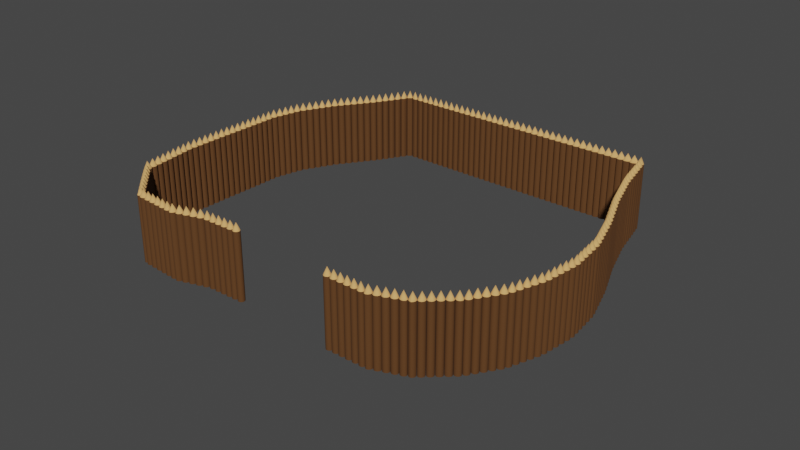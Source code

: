 # Source: Shelter.blend  (saved by Blender 3.6.11; exported with 4.5.12 LTS)
import bpy
from mathutils import Matrix  # noqa: F401  (used for matrix-valued properties, if any)

bpy.ops.wm.read_factory_settings(use_empty=True)
scene = bpy.context.scene
scene.name = 'Scene'

# ---- collections
col_hidden = bpy.data.collections.new('Hidden'); scene.collection.children.link(col_hidden)
col_output = bpy.data.collections.new('Output'); scene.collection.children.link(col_output)

# ---- materials (node trees are filled in below, after node groups)
mat_wood_skin = bpy.data.materials.new('Wood Skin')
mat_wood_core = bpy.data.materials.new('Wood Core')

# ---- node groups
ng_auto_smooth = bpy.data.node_groups.new('Auto Smooth', 'GeometryNodeTree')
_s = ng_auto_smooth.interface.new_socket(name='Geometry', in_out='OUTPUT', socket_type='NodeSocketGeometry')
_s = ng_auto_smooth.interface.new_socket(name='Geometry', in_out='INPUT', socket_type='NodeSocketGeometry')
_s = ng_auto_smooth.interface.new_socket(name='Angle', in_out='INPUT', socket_type='NodeSocketFloat')
_s.subtype = 'ANGLE'
_s.min_value = 0.0
_s.max_value = 3.142
ng_auto_smooth.is_modifier = True
_N = ng_auto_smooth.nodes; _L = ng_auto_smooth.links
n0 = _N.new('NodeGroupOutput'); n0.name = 'Group Output'; n0.location = (480, -100)
n1 = _N.new('NodeGroupInput'); n1.name = 'Group Input'; n1.location = (-420, -300)
n2 = _N.new('NodeGroupInput'); n2.name = 'Group Input.001'; n2.location = (-60, -100)
n3 = _N.new('GeometryNodeSetShadeSmooth'); n3.name = 'Set Shade Smooth'; n3.location = (120, -100)
n3.domain = 'EDGE'
n4 = _N.new('GeometryNodeSetShadeSmooth'); n4.name = 'Set Shade Smooth.001'; n4.location = (300, -100)
n5 = _N.new('GeometryNodeInputMeshEdgeAngle'); n5.name = 'Edge Angle'; n5.location = (-420, -220)
n6 = _N.new('GeometryNodeInputEdgeSmooth'); n6.name = 'Is Edge Smooth'; n6.location = (-60, -160)
n7 = _N.new('GeometryNodeInputShadeSmooth'); n7.name = 'Is Face Smooth'; n7.location = (-240, -340)
n8 = _N.new('FunctionNodeBooleanMath'); n8.name = 'Boolean Math'; n8.location = (-60, -220)
n9 = _N.new('FunctionNodeCompare'); n9.name = 'Compare'; n9.location = (-240, -180)
n9.operation = 'LESS_EQUAL'
_L.new(n5.outputs[0], n9.inputs[0])
_L.new(n4.outputs[0], n0.inputs[0])
_L.new(n1.outputs[1], n9.inputs[1])
_L.new(n9.outputs[0], n8.inputs[0])
_L.new(n7.outputs[0], n8.inputs[1])
_L.new(n2.outputs[0], n3.inputs[0])
_L.new(n6.outputs[0], n3.inputs[1])
_L.new(n3.outputs[0], n4.inputs[0])
_L.new(n8.outputs[0], n3.inputs[2])
n0.is_active_output = True

# ---- material node trees
mat_wood_skin.use_nodes = True; mat_wood_skin.node_tree.nodes.clear()
_N = mat_wood_skin.node_tree.nodes; _L = mat_wood_skin.node_tree.links
n0 = _N.new('ShaderNodeBsdfPrincipled'); n0.name = 'Principled BSDF'; n0.location = (10, 300)
n0.distribution = 'GGX'
n0.subsurface_method = 'RANDOM_WALK_SKIN'
n0.inputs[0].default_value = (0.1091, 0.04298, 0.01007, 1.0)
n0.inputs[2].default_value = 0.8836
n0.inputs[3].default_value = 1.45
n0.inputs[13].default_value = 0.4245
n0.inputs[27].default_value = (0.0, 0.0, 0.0, 1.0)
n0.inputs[28].default_value = 1.0
n1 = _N.new('ShaderNodeOutputMaterial'); n1.name = 'Material Output'; n1.location = (300, 300)
_L.new(n0.outputs[0], n1.inputs[0])
n1.is_active_output = True
mat_wood_core.use_nodes = True; mat_wood_core.node_tree.nodes.clear()
_N = mat_wood_core.node_tree.nodes; _L = mat_wood_core.node_tree.links
n0 = _N.new('ShaderNodeBsdfPrincipled'); n0.name = 'Principled BSDF'; n0.location = (10, 300)
n0.distribution = 'GGX'
n0.subsurface_method = 'RANDOM_WALK_SKIN'
n0.inputs[0].default_value = (0.7312, 0.4018, 0.1345, 1.0)
n0.inputs[2].default_value = 0.9277
n0.inputs[3].default_value = 1.45
n0.inputs[13].default_value = 0.6132
n0.inputs[27].default_value = (0.0, 0.0, 0.0, 1.0)
n0.inputs[28].default_value = 1.0
n1 = _N.new('ShaderNodeOutputMaterial'); n1.name = 'Material Output'; n1.location = (300, 300)
_L.new(n0.outputs[0], n1.inputs[0])
n1.is_active_output = True

# ---- world
world_world = bpy.data.worlds.new('World'); scene.world = world_world
world_world.use_nodes = True; world_world.node_tree.nodes.clear()
_N = world_world.node_tree.nodes; _L = world_world.node_tree.links
n0 = _N.new('ShaderNodeOutputWorld'); n0.name = 'World Output'; n0.location = (300, 300)
n1 = _N.new('ShaderNodeBackground'); n1.name = 'Background'; n1.location = (10, 300)
n1.inputs[0].default_value = (0.05088, 0.05088, 0.05088, 1.0)
_L.new(n1.outputs[0], n0.inputs[0])
n0.is_active_output = True
world_world.color = (0.05088, 0.05088, 0.05088)
world_world.use_sun_shadow = False
world_world.sun_shadow_jitter_overblur = 0.0

# ---- meshes
me_log = bpy.data.meshes.new('Log')
me_log.from_pydata([(0.0, 1.0, -1.0), (0.1951, 0.9808, 1.0), (0.1951, 0.9808, -1.0), (0.3827, 0.9239, 1.0), (0.5556, 0.8315, 1.0), (0.3827, 0.9239, -1.0), (0.7071, 0.7071, 1.0), (0.8315, 0.5556, 1.0), (0.5556, 0.8315, -1.0), (0.9239, 0.3827, 1.0), (0.9808, 0.1951, 1.0), (0.7071, 0.7071, -1.0), (1.0, 0.0, 1.0), (0.9808, -0.1951, 1.0), (0.8315, 0.5556, -1.0), (0.9239, -0.3827, 1.0), (0.8315, -0.5556, 1.0), (0.9239, 0.3827, -1.0), (0.7071, -0.7071, 1.0), (0.5556, -0.8315, 1.0), (0.9808, 0.1951, -1.0), (0.3827, -0.9239, 1.0), (0.1951, -0.9808, 1.0), (1.0, 0.0, -1.0), (0.0, -1.0, 1.0), (-0.1951, -0.9808, 1.0), (0.9808, -0.1951, -1.0), (-0.3827, -0.9239, 1.0), (-0.5556, -0.8315, 1.0), (0.9239, -0.3827, -1.0), (-0.7071, -0.7071, 1.0), (-0.8315, -0.5556, 1.0), (0.8315, -0.5556, -1.0), (-0.9239, -0.3827, 1.0), (-0.9808, -0.1951, 1.0), (0.7071, -0.7071, -1.0), (-0.9808, 0.1951, 1.0), (0.5556, -0.8315, -1.0), (-0.9239, 0.3827, 1.0), (-0.8315, 0.5556, 1.0), (-0.7071, 0.7071, 1.0), (0.3827, -0.9239, -1.0), (-0.5556, 0.8315, 1.0), (-0.3827, 0.9239, 1.0), (0.1951, -0.9808, -1.0), (-0.1951, 0.9808, 1.0), (0.0, -1.0, -1.0), (0.0, 0.0, 1.2), (-0.1951, -0.9808, -1.0), (-0.3827, -0.9239, -1.0), (-0.5556, -0.8315, -1.0), (-0.7071, -0.7071, -1.0), (-0.8315, -0.5556, -1.0), (-0.9239, -0.3827, -1.0), (-0.9808, -0.1951, -1.0), (-1.0, 0.0, -1.0), (-1.0, 0.0, 1.0), (-0.9808, 0.1951, -1.0), (-0.9239, 0.3827, -1.0), (-0.8315, 0.5556, -1.0), (-0.7071, 0.7071, -1.0), (-0.5556, 0.8315, -1.0), (-0.3827, 0.9239, -1.0), (-0.1951, 0.9808, -1.0), (0.0, 1.0, 1.0), (0.1951, 0.9808, 0.8182), (0.1951, 0.9808, 0.6364), (0.1951, 0.9808, 0.4545), (0.1951, 0.9808, 0.2727), (0.1951, 0.9808, 0.09091), (0.1951, 0.9808, -0.09091), (0.1951, 0.9808, -0.2727), (0.1951, 0.9808, -0.4545), (0.1951, 0.9808, -0.6364), (0.1951, 0.9808, -0.8182), (0.3827, 0.9239, 0.8182), (0.3827, 0.9239, 0.6364), (0.3827, 0.9239, 0.4545), (0.3827, 0.9239, 0.2727), (0.3827, 0.9239, 0.09091), (0.3827, 0.9239, -0.09091), (0.3827, 0.9239, -0.2727), (0.3827, 0.9239, -0.4545), (0.3827, 0.9239, -0.6364), (0.3827, 0.9239, -0.8182), (0.5556, 0.8315, 0.8182), (0.5556, 0.8315, 0.6364), (0.5556, 0.8315, 0.4545), (0.5556, 0.8315, 0.2727), (0.5556, 0.8315, 0.09091), (0.5556, 0.8315, -0.09091), (0.5556, 0.8315, -0.2727), (0.5556, 0.8315, -0.4545), (0.5556, 0.8315, -0.6364), (0.5556, 0.8315, -0.8182), (0.7071, 0.7071, 0.8182), (0.7071, 0.7071, 0.6364), (0.7071, 0.7071, 0.4545), (0.7071, 0.7071, 0.2727), (0.7071, 0.7071, 0.09091), (0.7071, 0.7071, -0.09091), (0.7071, 0.7071, -0.2727), (0.7071, 0.7071, -0.4545), (0.7071, 0.7071, -0.6364), (0.7071, 0.7071, -0.8182), (0.8315, 0.5556, 0.8182), (0.8315, 0.5556, 0.6364), (0.8315, 0.5556, 0.4545), (0.8315, 0.5556, 0.2727), (0.8315, 0.5556, 0.09091), (0.8315, 0.5556, -0.09091), (0.8315, 0.5556, -0.2727), (0.8315, 0.5556, -0.4545), (0.8315, 0.5556, -0.6364), (0.8315, 0.5556, -0.8182), (0.9239, 0.3827, 0.8182), (0.9239, 0.3827, 0.6364), (0.9239, 0.3827, 0.4545), (0.9239, 0.3827, 0.2727), (0.9239, 0.3827, 0.09091), (0.9239, 0.3827, -0.09091), (0.9239, 0.3827, -0.2727), (0.9239, 0.3827, -0.4545), (0.9239, 0.3827, -0.6364), (0.9239, 0.3827, -0.8182), (0.9808, 0.1951, 0.8182), (0.9808, 0.1951, 0.6364), (0.9808, 0.1951, 0.4545), (0.9808, 0.1951, 0.2727), (0.9808, 0.1951, 0.09091), (0.9808, 0.1951, -0.09091), (0.9808, 0.1951, -0.2727), (0.9808, 0.1951, -0.4545), (0.9808, 0.1951, -0.6364), (0.9808, 0.1951, -0.8182), (1.0, 0.0, 0.8182), (1.0, 0.0, 0.6364), (1.0, 0.0, 0.4545), (1.0, 0.0, 0.2727), (1.0, 0.0, 0.09091), (1.0, 0.0, -0.09091), (1.0, 0.0, -0.2727), (1.0, 0.0, -0.4545), (1.0, 0.0, -0.6364), (1.0, 0.0, -0.8182), (0.9808, -0.1951, 0.8182), (0.9808, -0.1951, 0.6364), (0.9808, -0.1951, 0.4545), (0.9808, -0.1951, 0.2727), (0.9808, -0.1951, 0.09091), (0.9808, -0.1951, -0.09091), (0.9808, -0.1951, -0.2727), (0.9808, -0.1951, -0.4545), (0.9808, -0.1951, -0.6364), (0.9808, -0.1951, -0.8182), (0.9239, -0.3827, 0.8182), (0.9239, -0.3827, 0.6364), (0.9239, -0.3827, 0.4545), (0.9239, -0.3827, 0.2727), (0.9239, -0.3827, 0.09091), (0.9239, -0.3827, -0.09091), (0.9239, -0.3827, -0.2727), (0.9239, -0.3827, -0.4545), (0.9239, -0.3827, -0.6364), (0.9239, -0.3827, -0.8182), (0.8315, -0.5556, 0.8182), (0.8315, -0.5556, 0.6364), (0.8315, -0.5556, 0.4545), (0.8315, -0.5556, 0.2727), (0.8315, -0.5556, 0.09091), (0.8315, -0.5556, -0.09091), (0.8315, -0.5556, -0.2727), (0.8315, -0.5556, -0.4545), (0.8315, -0.5556, -0.6364), (0.8315, -0.5556, -0.8182), (0.7071, -0.7071, 0.8182), (0.7071, -0.7071, 0.6364), (0.7071, -0.7071, 0.4545), (0.7071, -0.7071, 0.2727), (0.7071, -0.7071, 0.09091), (0.7071, -0.7071, -0.09091), (0.7071, -0.7071, -0.2727), (0.7071, -0.7071, -0.4545), (0.7071, -0.7071, -0.6364), (0.7071, -0.7071, -0.8182), (0.5556, -0.8315, 0.8182), (0.5556, -0.8315, 0.6364), (0.5556, -0.8315, 0.4545), (0.5556, -0.8315, 0.2727), (0.5556, -0.8315, 0.09091), (0.5556, -0.8315, -0.09091), (0.5556, -0.8315, -0.2727), (0.5556, -0.8315, -0.4545), (0.5556, -0.8315, -0.6364), (0.5556, -0.8315, -0.8182), (0.3827, -0.9239, 0.8182), (0.3827, -0.9239, 0.6364), (0.3827, -0.9239, 0.4545), (0.3827, -0.9239, 0.2727), (0.3827, -0.9239, 0.09091), (0.3827, -0.9239, -0.09091), (0.3827, -0.9239, -0.2727), (0.3827, -0.9239, -0.4545), (0.3827, -0.9239, -0.6364), (0.3827, -0.9239, -0.8182), (0.1951, -0.9808, 0.8182), (0.1951, -0.9808, 0.6364), (0.1951, -0.9808, 0.4545), (0.1951, -0.9808, 0.2727), (0.1951, -0.9808, 0.09091), (0.1951, -0.9808, -0.09091), (0.1951, -0.9808, -0.2727), (0.1951, -0.9808, -0.4545), (0.1951, -0.9808, -0.6364), (0.1951, -0.9808, -0.8182), (0.0, -1.0, 0.8182), (0.0, -1.0, 0.6364), (0.0, -1.0, 0.4545), (0.0, -1.0, 0.2727), (0.0, -1.0, 0.09091), (0.0, -1.0, -0.09091), (0.0, -1.0, -0.2727), (0.0, -1.0, -0.4545), (0.0, -1.0, -0.6364), (0.0, -1.0, -0.8182), (-0.1951, -0.9808, 0.8182), (-0.1951, -0.9808, 0.6364), (-0.1951, -0.9808, 0.4545), (-0.1951, -0.9808, 0.2727), (-0.1951, -0.9808, 0.09091), (-0.1951, -0.9808, -0.09091), (-0.1951, -0.9808, -0.2727), (-0.1951, -0.9808, -0.4545), (-0.1951, -0.9808, -0.6364), (-0.1951, -0.9808, -0.8182), (-0.3827, -0.9239, 0.8182), (-0.3827, -0.9239, 0.6364), (-0.3827, -0.9239, 0.4545), (-0.3827, -0.9239, 0.2727), (-0.3827, -0.9239, 0.09091), (-0.3827, -0.9239, -0.09091), (-0.3827, -0.9239, -0.2727), (-0.3827, -0.9239, -0.4545), (-0.3827, -0.9239, -0.6364), (-0.3827, -0.9239, -0.8182), (-0.5556, -0.8315, 0.8182), (-0.5556, -0.8315, 0.6364), (-0.5556, -0.8315, 0.4545), (-0.5556, -0.8315, 0.2727), (-0.5556, -0.8315, 0.09091), (-0.5556, -0.8315, -0.09091), (-0.5556, -0.8315, -0.2727), (-0.5556, -0.8315, -0.4545), (-0.5556, -0.8315, -0.6364), (-0.5556, -0.8315, -0.8182), (-0.7071, -0.7071, 0.8182), (-0.7071, -0.7071, 0.6364), (-0.7071, -0.7071, 0.4545), (-0.7071, -0.7071, 0.2727), (-0.7071, -0.7071, 0.09091), (-0.7071, -0.7071, -0.09091), (-0.7071, -0.7071, -0.2727), (-0.7071, -0.7071, -0.4545), (-0.7071, -0.7071, -0.6364), (-0.7071, -0.7071, -0.8182), (-0.8315, -0.5556, 0.8182), (-0.8315, -0.5556, 0.6364), (-0.8315, -0.5556, 0.4545), (-0.8315, -0.5556, 0.2727), (-0.8315, -0.5556, 0.09091), (-0.8315, -0.5556, -0.09091), (-0.8315, -0.5556, -0.2727), (-0.8315, -0.5556, -0.4545), (-0.8315, -0.5556, -0.6364), (-0.8315, -0.5556, -0.8182), (-0.9239, -0.3827, 0.8182), (-0.9239, -0.3827, 0.6364), (-0.9239, -0.3827, 0.4545), (-0.9239, -0.3827, 0.2727), (-0.9239, -0.3827, 0.09091), (-0.9239, -0.3827, -0.09091), (-0.9239, -0.3827, -0.2727), (-0.9239, -0.3827, -0.4545), (-0.9239, -0.3827, -0.6364), (-0.9239, -0.3827, -0.8182), (-0.9808, -0.1951, 0.8182), (-0.9808, -0.1951, 0.6364), (-0.9808, -0.1951, 0.4545), (-0.9808, -0.1951, 0.2727), (-0.9808, -0.1951, 0.09091), (-0.9808, -0.1951, -0.09091), (-0.9808, -0.1951, -0.2727), (-0.9808, -0.1951, -0.4545), (-0.9808, -0.1951, -0.6364), (-0.9808, -0.1951, -0.8182), (-0.9808, 0.1951, 0.8182), (-0.9808, 0.1951, 0.6364), (-0.9808, 0.1951, 0.4545), (-0.9808, 0.1951, 0.2727), (-0.9808, 0.1951, 0.09091), (-0.9808, 0.1951, -0.09091), (-0.9808, 0.1951, -0.2727), (-0.9808, 0.1951, -0.4545), (-0.9808, 0.1951, -0.6364), (-0.9808, 0.1951, -0.8182), (-0.9239, 0.3827, 0.8182), (-0.9239, 0.3827, 0.6364), (-0.9239, 0.3827, 0.4545), (-0.9239, 0.3827, 0.2727), (-0.9239, 0.3827, 0.09091), (-0.9239, 0.3827, -0.09091), (-0.9239, 0.3827, -0.2727), (-0.9239, 0.3827, -0.4545), (-0.9239, 0.3827, -0.6364), (-0.9239, 0.3827, -0.8182), (-0.8315, 0.5556, 0.8182), (-0.8315, 0.5556, 0.6364), (-0.8315, 0.5556, 0.4545), (-0.8315, 0.5556, 0.2727), (-0.8315, 0.5556, 0.09091), (-0.8315, 0.5556, -0.09091), (-0.8315, 0.5556, -0.2727), (-0.8315, 0.5556, -0.4545), (-0.8315, 0.5556, -0.6364), (-0.8315, 0.5556, -0.8182), (-0.7071, 0.7071, 0.8182), (-0.7071, 0.7071, 0.6364), (-0.7071, 0.7071, 0.4545), (-0.7071, 0.7071, 0.2727), (-0.7071, 0.7071, 0.09091), (-0.7071, 0.7071, -0.09091), (-0.7071, 0.7071, -0.2727), (-0.7071, 0.7071, -0.4545), (-0.7071, 0.7071, -0.6364), (-0.7071, 0.7071, -0.8182), (-0.5556, 0.8315, 0.8182), (-0.5556, 0.8315, 0.6364), (-0.5556, 0.8315, 0.4545), (-0.5556, 0.8315, 0.2727), (-0.5556, 0.8315, 0.09091), (-0.5556, 0.8315, -0.09091), (-0.5556, 0.8315, -0.2727), (-0.5556, 0.8315, -0.4545), (-0.5556, 0.8315, -0.6364), (-0.5556, 0.8315, -0.8182), (-0.3827, 0.9239, 0.8182), (-0.3827, 0.9239, 0.6364), (-0.3827, 0.9239, 0.4545), (-0.3827, 0.9239, 0.2727), (-0.3827, 0.9239, 0.09091), (-0.3827, 0.9239, -0.09091), (-0.3827, 0.9239, -0.2727), (-0.3827, 0.9239, -0.4545), (-0.3827, 0.9239, -0.6364), (-0.3827, 0.9239, -0.8182), (-0.1951, 0.9808, 0.8182), (-0.1951, 0.9808, 0.6364), (-0.1951, 0.9808, 0.4545), (-0.1951, 0.9808, 0.2727), (-0.1951, 0.9808, 0.09091), (-0.1951, 0.9808, -0.09091), (-0.1951, 0.9808, -0.2727), (-0.1951, 0.9808, -0.4545), (-0.1951, 0.9808, -0.6364), (-0.1951, 0.9808, -0.8182), (0.0, 1.0, 0.8182), (0.0, 1.0, 0.6364), (0.0, 1.0, 0.4545), (0.0, 1.0, 0.2727), (0.0, 1.0, 0.09091), (0.0, 1.0, -0.09091), (0.0, 1.0, -0.2727), (0.0, 1.0, -0.4545), (0.0, 1.0, -0.6364), (0.0, 1.0, -0.8182), (-1.0, 0.0, 0.8182), (-1.0, 0.0, 0.6364), (-1.0, 0.0, 0.4545), (-1.0, 0.0, 0.2727), (-1.0, 0.0, 0.09091), (-1.0, 0.0, -0.09091), (-1.0, 0.0, -0.2727), (-1.0, 0.0, -0.4545), (-1.0, 0.0, -0.6364), (-1.0, 0.0, -0.8182)], [], [(65, 365, 64, 1), (75, 65, 1, 3), (85, 75, 3, 4), (95, 85, 4, 6), (114, 14, 11, 104), (124, 17, 14, 114), (134, 20, 17, 124), (144, 23, 20, 134), (154, 26, 23, 144), (164, 29, 26, 154), (174, 32, 29, 164), (184, 35, 32, 174), (194, 37, 35, 184), (204, 41, 37, 194), (214, 44, 41, 204), (224, 46, 44, 214), (234, 48, 46, 224), (244, 49, 48, 234), (254, 50, 49, 244), (264, 51, 50, 254), (265, 255, 30, 31), (275, 265, 31, 33), (285, 275, 33, 34), (375, 285, 34, 56), (295, 375, 56, 36), (305, 295, 36, 38), (315, 305, 38, 39), (325, 315, 39, 40), (335, 325, 40, 42), (345, 335, 42, 43), (355, 345, 43, 45), (365, 355, 45, 64), (63, 0, 2, 5, 8, 11, 14, 17, 20, 23, 26, 29, 32, 35, 37, 41, 44, 46, 48, 49, 50, 51, 52, 53, 54, 55, 57, 58, 59, 60, 61, 62), (64, 47, 1), (1, 47, 3), (3, 47, 4), (4, 47, 6), (6, 47, 7), (7, 47, 9), (9, 47, 10), (10, 47, 12), (12, 47, 13), (13, 47, 15), (15, 47, 16), (16, 47, 18), (18, 47, 19), (19, 47, 21), (21, 47, 22), (22, 47, 24), (24, 47, 25), (25, 47, 27), (27, 47, 28), (28, 47, 30), (30, 47, 31), (31, 47, 33), (33, 47, 34), (34, 47, 56), (56, 47, 36), (36, 47, 38), (38, 47, 39), (39, 47, 40), (40, 47, 42), (42, 47, 43), (43, 47, 45), (45, 47, 64), (0, 63, 364, 374), (374, 364, 363, 373), (373, 363, 362, 372), (372, 362, 361, 371), (371, 361, 360, 370), (370, 360, 359, 369), (369, 359, 358, 368), (368, 358, 357, 367), (367, 357, 356, 366), (366, 356, 355, 365), (63, 62, 354, 364), (364, 354, 353, 363), (363, 353, 352, 362), (362, 352, 351, 361), (361, 351, 350, 360), (360, 350, 349, 359), (359, 349, 348, 358), (358, 348, 347, 357), (357, 347, 346, 356), (356, 346, 345, 355), (62, 61, 344, 354), (354, 344, 343, 353), (353, 343, 342, 352), (352, 342, 341, 351), (351, 341, 340, 350), (350, 340, 339, 349), (349, 339, 338, 348), (348, 338, 337, 347), (347, 337, 336, 346), (346, 336, 335, 345), (61, 60, 334, 344), (344, 334, 333, 343), (343, 333, 332, 342), (342, 332, 331, 341), (341, 331, 330, 340), (340, 330, 329, 339), (339, 329, 328, 338), (338, 328, 327, 337), (337, 327, 326, 336), (336, 326, 325, 335), (60, 59, 324, 334), (334, 324, 323, 333), (333, 323, 322, 332), (332, 322, 321, 331), (331, 321, 320, 330), (330, 320, 319, 329), (329, 319, 318, 328), (328, 318, 317, 327), (327, 317, 316, 326), (326, 316, 315, 325), (59, 58, 314, 324), (324, 314, 313, 323), (323, 313, 312, 322), (322, 312, 311, 321), (321, 311, 310, 320), (320, 310, 309, 319), (319, 309, 308, 318), (318, 308, 307, 317), (317, 307, 306, 316), (316, 306, 305, 315), (58, 57, 304, 314), (314, 304, 303, 313), (313, 303, 302, 312), (312, 302, 301, 311), (311, 301, 300, 310), (310, 300, 299, 309), (309, 299, 298, 308), (308, 298, 297, 307), (307, 297, 296, 306), (306, 296, 295, 305), (57, 55, 384, 304), (304, 384, 383, 303), (303, 383, 382, 302), (302, 382, 381, 301), (301, 381, 380, 300), (300, 380, 379, 299), (299, 379, 378, 298), (298, 378, 377, 297), (297, 377, 376, 296), (296, 376, 375, 295), (55, 54, 294, 384), (384, 294, 293, 383), (383, 293, 292, 382), (382, 292, 291, 381), (381, 291, 290, 380), (380, 290, 289, 379), (379, 289, 288, 378), (378, 288, 287, 377), (377, 287, 286, 376), (376, 286, 285, 375), (54, 53, 284, 294), (294, 284, 283, 293), (293, 283, 282, 292), (292, 282, 281, 291), (291, 281, 280, 290), (290, 280, 279, 289), (289, 279, 278, 288), (288, 278, 277, 287), (287, 277, 276, 286), (286, 276, 275, 285), (53, 52, 274, 284), (284, 274, 273, 283), (283, 273, 272, 282), (282, 272, 271, 281), (281, 271, 270, 280), (280, 270, 269, 279), (279, 269, 268, 278), (278, 268, 267, 277), (277, 267, 266, 276), (276, 266, 265, 275), (52, 51, 264, 274), (274, 264, 263, 273), (273, 263, 262, 272), (272, 262, 261, 271), (271, 261, 260, 270), (270, 260, 259, 269), (269, 259, 258, 268), (268, 258, 257, 267), (267, 257, 256, 266), (266, 256, 255, 265), (30, 255, 245, 28), (255, 256, 246, 245), (256, 257, 247, 246), (257, 258, 248, 247), (258, 259, 249, 248), (259, 260, 250, 249), (260, 261, 251, 250), (261, 262, 252, 251), (262, 263, 253, 252), (263, 264, 254, 253), (28, 245, 235, 27), (245, 246, 236, 235), (246, 247, 237, 236), (247, 248, 238, 237), (248, 249, 239, 238), (249, 250, 240, 239), (250, 251, 241, 240), (251, 252, 242, 241), (252, 253, 243, 242), (253, 254, 244, 243), (27, 235, 225, 25), (235, 236, 226, 225), (236, 237, 227, 226), (237, 238, 228, 227), (238, 239, 229, 228), (239, 240, 230, 229), (240, 241, 231, 230), (241, 242, 232, 231), (242, 243, 233, 232), (243, 244, 234, 233), (25, 225, 215, 24), (225, 226, 216, 215), (226, 227, 217, 216), (227, 228, 218, 217), (228, 229, 219, 218), (229, 230, 220, 219), (230, 231, 221, 220), (231, 232, 222, 221), (232, 233, 223, 222), (233, 234, 224, 223), (24, 215, 205, 22), (215, 216, 206, 205), (216, 217, 207, 206), (217, 218, 208, 207), (218, 219, 209, 208), (219, 220, 210, 209), (220, 221, 211, 210), (221, 222, 212, 211), (222, 223, 213, 212), (223, 224, 214, 213), (22, 205, 195, 21), (205, 206, 196, 195), (206, 207, 197, 196), (207, 208, 198, 197), (208, 209, 199, 198), (209, 210, 200, 199), (210, 211, 201, 200), (211, 212, 202, 201), (212, 213, 203, 202), (213, 214, 204, 203), (21, 195, 185, 19), (195, 196, 186, 185), (196, 197, 187, 186), (197, 198, 188, 187), (198, 199, 189, 188), (199, 200, 190, 189), (200, 201, 191, 190), (201, 202, 192, 191), (202, 203, 193, 192), (203, 204, 194, 193), (19, 185, 175, 18), (185, 186, 176, 175), (186, 187, 177, 176), (187, 188, 178, 177), (188, 189, 179, 178), (189, 190, 180, 179), (190, 191, 181, 180), (191, 192, 182, 181), (192, 193, 183, 182), (193, 194, 184, 183), (18, 175, 165, 16), (175, 176, 166, 165), (176, 177, 167, 166), (177, 178, 168, 167), (178, 179, 169, 168), (179, 180, 170, 169), (180, 181, 171, 170), (181, 182, 172, 171), (182, 183, 173, 172), (183, 184, 174, 173), (16, 165, 155, 15), (165, 166, 156, 155), (166, 167, 157, 156), (167, 168, 158, 157), (168, 169, 159, 158), (169, 170, 160, 159), (170, 171, 161, 160), (171, 172, 162, 161), (172, 173, 163, 162), (173, 174, 164, 163), (15, 155, 145, 13), (155, 156, 146, 145), (156, 157, 147, 146), (157, 158, 148, 147), (158, 159, 149, 148), (159, 160, 150, 149), (160, 161, 151, 150), (161, 162, 152, 151), (162, 163, 153, 152), (163, 164, 154, 153), (13, 145, 135, 12), (145, 146, 136, 135), (146, 147, 137, 136), (147, 148, 138, 137), (148, 149, 139, 138), (149, 150, 140, 139), (150, 151, 141, 140), (151, 152, 142, 141), (152, 153, 143, 142), (153, 154, 144, 143), (12, 135, 125, 10), (135, 136, 126, 125), (136, 137, 127, 126), (137, 138, 128, 127), (138, 139, 129, 128), (139, 140, 130, 129), (140, 141, 131, 130), (141, 142, 132, 131), (142, 143, 133, 132), (143, 144, 134, 133), (10, 125, 115, 9), (125, 126, 116, 115), (126, 127, 117, 116), (127, 128, 118, 117), (128, 129, 119, 118), (129, 130, 120, 119), (130, 131, 121, 120), (131, 132, 122, 121), (132, 133, 123, 122), (133, 134, 124, 123), (9, 115, 105, 7), (115, 116, 106, 105), (116, 117, 107, 106), (117, 118, 108, 107), (118, 119, 109, 108), (119, 120, 110, 109), (120, 121, 111, 110), (121, 122, 112, 111), (122, 123, 113, 112), (123, 124, 114, 113), (7, 105, 95, 6), (105, 106, 96, 95), (106, 107, 97, 96), (107, 108, 98, 97), (108, 109, 99, 98), (109, 110, 100, 99), (110, 111, 101, 100), (111, 112, 102, 101), (112, 113, 103, 102), (113, 114, 104, 103), (11, 8, 94, 104), (104, 94, 93, 103), (103, 93, 92, 102), (102, 92, 91, 101), (101, 91, 90, 100), (100, 90, 89, 99), (99, 89, 88, 98), (98, 88, 87, 97), (97, 87, 86, 96), (96, 86, 85, 95), (8, 5, 84, 94), (94, 84, 83, 93), (93, 83, 82, 92), (92, 82, 81, 91), (91, 81, 80, 90), (90, 80, 79, 89), (89, 79, 78, 88), (88, 78, 77, 87), (87, 77, 76, 86), (86, 76, 75, 85), (5, 2, 74, 84), (84, 74, 73, 83), (83, 73, 72, 82), (82, 72, 71, 81), (81, 71, 70, 80), (80, 70, 69, 79), (79, 69, 68, 78), (78, 68, 67, 77), (77, 67, 66, 76), (76, 66, 65, 75), (2, 0, 374, 74), (74, 374, 373, 73), (73, 373, 372, 72), (72, 372, 371, 71), (71, 371, 370, 70), (70, 370, 369, 69), (69, 369, 368, 68), (68, 368, 367, 67), (67, 367, 366, 66), (66, 366, 365, 65)])
me_log.polygons.foreach_set('use_smooth', [True] * 385)
me_log.polygons.foreach_set('material_index', [0, 0, 0, 0, 0, 0, 0, 0, 0, 0, 0, 0, 0, 0, 0, 0, 0, 0, 0, 0, 0, 0, 0, 0, 0, 0, 0, 0, 0, 0, 0, 0, 0, 1, 1, 1, 1, 1, 1, 1, 1, 1, 1, 1, 1, 1, 1, 1, 1, 1, 1, 1, 1, 1, 1, 1, 1, 1, 1, 1, 1, 1, 1, 1, 1, 0, 0, 0, 0, 0, 0, 0, 0, 0, 0, 0, 0, 0, 0, 0, 0, 0, 0, 0, 0, 0, 0, 0, 0, 0, 0, 0, 0, 0, 0, 0, 0, 0, 0, 0, 0, 0, 0, 0, 0, 0, 0, 0, 0, 0, 0, 0, 0, 0, 0, 0, 0, 0, 0, 0, 0, 0, 0, 0, 0, 0, 0, 0, 0, 0, 0, 0, 0, 0, 0, 0, 0, 0, 0, 0, 0, 0, 0, 0, 0, 0, 0, 0, 0, 0, 0, 0, 0, 0, 0, 0, 0, 0, 0, 0, 0, 0, 0, 0, 0, 0, 0, 0, 0, 0, 0, 0, 0, 0, 0, 0, 0, 0, 0, 0, 0, 0, 0, 0, 0, 0, 0, 0, 0, 0, 0, 0, 0, 0, 0, 0, 0, 0, 0, 0, 0, 0, 0, 0, 0, 0, 0, 0, 0, 0, 0, 0, 0, 0, 0, 0, 0, 0, 0, 0, 0, 0, 0, 0, 0, 0, 0, 0, 0, 0, 0, 0, 0, 0, 0, 0, 0, 0, 0, 0, 0, 0, 0, 0, 0, 0, 0, 0, 0, 0, 0, 0, 0, 0, 0, 0, 0, 0, 0, 0, 0, 0, 0, 0, 0, 0, 0, 0, 0, 0, 0, 0, 0, 0, 0, 0, 0, 0, 0, 0, 0, 0, 0, 0, 0, 0, 0, 0, 0, 0, 0, 0, 0, 0, 0, 0, 0, 0, 0, 0, 0, 0, 0, 0, 0, 0, 0, 0, 0, 0, 0, 0, 0, 0, 0, 0, 0, 0, 0, 0, 0, 0, 0, 0, 0, 0, 0, 0, 0, 0, 0, 0, 0, 0, 0, 0, 0, 0, 0, 0, 0, 0, 0, 0, 0, 0, 0, 0, 0, 0, 0, 0, 0, 0, 0, 0, 0, 0, 0, 0, 0, 0, 0, 0, 0, 0, 0, 0, 0, 0, 0, 0, 0, 0, 0, 0, 0, 0, 0, 0, 0, 0, 0, 0, 0])
_uv = me_log.uv_layers.new(name='UV贴图')
_uv.uv.foreach_set('vector', [0.9688, 0.9545, 1.0, 0.9545, 1.0, 1.0, 0.9688, 1.0, 0.9375, 0.9545, 0.9688, 0.9545, 0.9688, 1.0, 0.9375, 1.0, 0.9062, 0.9545, 0.9375, 0.9545, 0.9375, 1.0, 0.9062, 1.0, 0.875, 0.9545, 0.9062, 0.9545, 0.9062, 1.0, 0.875, 1.0, 0.8438, 0.5455, 0.8438, 0.5, 0.875, 0.5, 0.875, 0.5455, 0.8125, 0.5455, 0.8125, 0.5, 0.8438, 0.5, 0.8438, 0.5455, 0.7812, 0.5455, 0.7812, 0.5, 0.8125, 0.5, 0.8125, 0.5455, 0.75, 0.5455, 0.75, 0.5, 0.7812, 0.5, 0.7812, 0.5455, 0.7188, 0.5455, 0.7188, 0.5, 0.75, 0.5, 0.75, 0.5455, 0.6875, 0.5455, 0.6875, 0.5, 0.7188, 0.5, 0.7188, 0.5455, 0.6562, 0.5455, 0.6562, 0.5, 0.6875, 0.5, 0.6875, 0.5455, 0.625, 0.5455, 0.625, 0.5, 0.6562, 0.5, 0.6562, 0.5455, 0.5938, 0.5455, 0.5938, 0.5, 0.625, 0.5, 0.625, 0.5455, 0.5625, 0.5455, 0.5625, 0.5, 0.5938, 0.5, 0.5938, 0.5455, 0.5312, 0.5455, 0.5312, 0.5, 0.5625, 0.5, 0.5625, 0.5455, 0.5, 0.5455, 0.5, 0.5, 0.5312, 0.5, 0.5312, 0.5455, 0.4688, 0.5455, 0.4688, 0.5, 0.5, 0.5, 0.5, 0.5455, 0.4375, 0.5455, 0.4375, 0.5, 0.4688, 0.5, 0.4688, 0.5455, 0.4062, 0.5455, 0.4062, 0.5, 0.4375, 0.5, 0.4375, 0.5455, 0.375, 0.5455, 0.375, 0.5, 0.4062, 0.5, 0.4062, 0.5455, 0.3438, 0.9545, 0.375, 0.9545, 0.375, 1.0, 0.3438, 1.0, 0.3125, 0.9545, 0.3438, 0.9545, 0.3438, 1.0, 0.3125, 1.0, 0.2812, 0.9545, 0.3125, 0.9545, 0.3125, 1.0, 0.2812, 1.0, 0.25, 0.9545, 0.2812, 0.9545, 0.2812, 1.0, 0.25, 1.0, 0.2188, 0.9545, 0.25, 0.9545, 0.25, 1.0, 0.2188, 1.0, 0.1875, 0.9545, 0.2188, 0.9545, 0.2188, 1.0, 0.1875, 1.0, 0.1562, 0.9545, 0.1875, 0.9545, 0.1875, 1.0, 0.1562, 1.0, 0.125, 0.9545, 0.1562, 0.9545, 0.1562, 1.0, 0.125, 1.0, 0.09375, 0.9545, 0.125, 0.9545, 0.125, 1.0, 0.09375, 1.0, 0.0625, 0.9545, 0.09375, 0.9545, 0.09375, 1.0, 0.0625, 1.0, 0.03125, 0.9545, 0.0625, 0.9545, 0.0625, 1.0, 0.03125, 1.0, 0.0, 0.9545, 0.03125, 0.9545, 0.03125, 1.0, 0.0, 1.0, 0.7032, 0.4854, 0.75, 0.49, 0.7968, 0.4854, 0.8418, 0.4717, 0.8833, 0.4496, 0.9197, 0.4197, 0.9496, 0.3833, 0.9717, 0.3418, 0.9854, 0.2968, 0.99, 0.25, 0.9854, 0.2032, 0.9717, 0.1582, 0.9496, 0.1167, 0.9197, 0.08029, 0.8833, 0.05045, 0.8418, 0.02827, 0.7968, 0.01461, 0.75, 0.01, 0.7032, 0.01461, 0.6582, 0.02827, 0.6167, 0.05045, 0.5803, 0.08029, 0.5504, 0.1167, 0.5283, 0.1582, 0.5146, 0.2032, 0.51, 0.25, 0.5146, 0.2968, 0.5283, 0.3418, 0.5504, 0.3833, 0.5803, 0.4197, 0.6167, 0.4496, 0.6582, 0.4717, 0.25, 0.49, 0.25, 0.25, 0.2968, 0.4854, 0.2968, 0.4854, 0.25, 0.25, 0.3418, 0.4717, 0.3418, 0.4717, 0.25, 0.25, 0.3833, 0.4496, 0.3833, 0.4496, 0.25, 0.25, 0.4197, 0.4197, 0.4197, 0.4197, 0.25, 0.25, 0.4496, 0.3833, 0.4496, 0.3833, 0.25, 0.25, 0.4717, 0.3418, 0.4717, 0.3418, 0.25, 0.25, 0.4854, 0.2968, 0.4854, 0.2968, 0.25, 0.25, 0.49, 0.25, 0.49, 0.25, 0.25, 0.25, 0.4854, 0.2032, 0.4854, 0.2032, 0.25, 0.25, 0.4717, 0.1582, 0.4717, 0.1582, 0.25, 0.25, 0.4496, 0.1167, 0.4496, 0.1167, 0.25, 0.25, 0.4197, 0.08029, 0.4197, 0.08029, 0.25, 0.25, 0.3833, 0.05045, 0.3833, 0.05045, 0.25, 0.25, 0.3418, 0.02827, 0.3418, 0.02827, 0.25, 0.25, 0.2968, 0.01461, 0.2968, 0.01461, 0.25, 0.25, 0.25, 0.01, 0.25, 0.01, 0.25, 0.25, 0.2032, 0.01461, 0.2032, 0.01461, 0.25, 0.25, 0.1582, 0.02827, 0.1582, 0.02827, 0.25, 0.25, 0.1167, 0.05045, 0.1167, 0.05045, 0.25, 0.25, 0.08029, 0.08029, 0.08029, 0.08029, 0.25, 0.25, 0.05045, 0.1167, 0.05045, 0.1167, 0.25, 0.25, 0.02827, 0.1582, 0.02827, 0.1582, 0.25, 0.25, 0.01461, 0.2032, 0.01461, 0.2032, 0.25, 0.25, 0.01, 0.25, 0.01, 0.25, 0.25, 0.25, 0.01461, 0.2968, 0.01461, 0.2968, 0.25, 0.25, 0.02827, 0.3418, 0.02827, 0.3418, 0.25, 0.25, 0.05045, 0.3833, 0.05045, 0.3833, 0.25, 0.25, 0.08029, 0.4197, 0.08029, 0.4197, 0.25, 0.25, 0.1167, 0.4496, 0.1167, 0.4496, 0.25, 0.25, 0.1582, 0.4717, 0.1582, 0.4717, 0.25, 0.25, 0.2032, 0.4854, 0.2032, 0.4854, 0.25, 0.25, 0.25, 0.49, 0.0, 0.5, 0.03125, 0.5, 0.03125, 0.5455, 0.0, 0.5455, 0.0, 0.5455, 0.03125, 0.5455, 0.03125, 0.5909, 0.0, 0.5909, 0.0, 0.5909, 0.03125, 0.5909, 0.03125, 0.6364, 0.0, 0.6364, 0.0, 0.6364, 0.03125, 0.6364, 0.03125, 0.6818, 0.0, 0.6818, 0.0, 0.6818, 0.03125, 0.6818, 0.03125, 0.7273, 0.0, 0.7273, 0.0, 0.7273, 0.03125, 0.7273, 0.03125, 0.7727, 0.0, 0.7727, 0.0, 0.7727, 0.03125, 0.7727, 0.03125, 0.8182, 0.0, 0.8182, 0.0, 0.8182, 0.03125, 0.8182, 0.03125, 0.8636, 0.0, 0.8636, 0.0, 0.8636, 0.03125, 0.8636, 0.03125, 0.9091, 0.0, 0.9091, 0.0, 0.9091, 0.03125, 0.9091, 0.03125, 0.9545, 0.0, 0.9545, 0.03125, 0.5, 0.0625, 0.5, 0.0625, 0.5455, 0.03125, 0.5455, 0.03125, 0.5455, 0.0625, 0.5455, 0.0625, 0.5909, 0.03125, 0.5909, 0.03125, 0.5909, 0.0625, 0.5909, 0.0625, 0.6364, 0.03125, 0.6364, 0.03125, 0.6364, 0.0625, 0.6364, 0.0625, 0.6818, 0.03125, 0.6818, 0.03125, 0.6818, 0.0625, 0.6818, 0.0625, 0.7273, 0.03125, 0.7273, 0.03125, 0.7273, 0.0625, 0.7273, 0.0625, 0.7727, 0.03125, 0.7727, 0.03125, 0.7727, 0.0625, 0.7727, 0.0625, 0.8182, 0.03125, 0.8182, 0.03125, 0.8182, 0.0625, 0.8182, 0.0625, 0.8636, 0.03125, 0.8636, 0.03125, 0.8636, 0.0625, 0.8636, 0.0625, 0.9091, 0.03125, 0.9091, 0.03125, 0.9091, 0.0625, 0.9091, 0.0625, 0.9545, 0.03125, 0.9545, 0.0625, 0.5, 0.09375, 0.5, 0.09375, 0.5455, 0.0625, 0.5455, 0.0625, 0.5455, 0.09375, 0.5455, 0.09375, 0.5909, 0.0625, 0.5909, 0.0625, 0.5909, 0.09375, 0.5909, 0.09375, 0.6364, 0.0625, 0.6364, 0.0625, 0.6364, 0.09375, 0.6364, 0.09375, 0.6818, 0.0625, 0.6818, 0.0625, 0.6818, 0.09375, 0.6818, 0.09375, 0.7273, 0.0625, 0.7273, 0.0625, 0.7273, 0.09375, 0.7273, 0.09375, 0.7727, 0.0625, 0.7727, 0.0625, 0.7727, 0.09375, 0.7727, 0.09375, 0.8182, 0.0625, 0.8182, 0.0625, 0.8182, 0.09375, 0.8182, 0.09375, 0.8636, 0.0625, 0.8636, 0.0625, 0.8636, 0.09375, 0.8636, 0.09375, 0.9091, 0.0625, 0.9091, 0.0625, 0.9091, 0.09375, 0.9091, 0.09375, 0.9545, 0.0625, 0.9545, 0.09375, 0.5, 0.125, 0.5, 0.125, 0.5455, 0.09375, 0.5455, 0.09375, 0.5455, 0.125, 0.5455, 0.125, 0.5909, 0.09375, 0.5909, 0.09375, 0.5909, 0.125, 0.5909, 0.125, 0.6364, 0.09375, 0.6364, 0.09375, 0.6364, 0.125, 0.6364, 0.125, 0.6818, 0.09375, 0.6818, 0.09375, 0.6818, 0.125, 0.6818, 0.125, 0.7273, 0.09375, 0.7273, 0.09375, 0.7273, 0.125, 0.7273, 0.125, 0.7727, 0.09375, 0.7727, 0.09375, 0.7727, 0.125, 0.7727, 0.125, 0.8182, 0.09375, 0.8182, 0.09375, 0.8182, 0.125, 0.8182, 0.125, 0.8636, 0.09375, 0.8636, 0.09375, 0.8636, 0.125, 0.8636, 0.125, 0.9091, 0.09375, 0.9091, 0.09375, 0.9091, 0.125, 0.9091, 0.125, 0.9545, 0.09375, 0.9545, 0.125, 0.5, 0.1562, 0.5, 0.1562, 0.5455, 0.125, 0.5455, 0.125, 0.5455, 0.1562, 0.5455, 0.1562, 0.5909, 0.125, 0.5909, 0.125, 0.5909, 0.1562, 0.5909, 0.1562, 0.6364, 0.125, 0.6364, 0.125, 0.6364, 0.1562, 0.6364, 0.1562, 0.6818, 0.125, 0.6818, 0.125, 0.6818, 0.1562, 0.6818, 0.1562, 0.7273, 0.125, 0.7273, 0.125, 0.7273, 0.1562, 0.7273, 0.1562, 0.7727, 0.125, 0.7727, 0.125, 0.7727, 0.1562, 0.7727, 0.1562, 0.8182, 0.125, 0.8182, 0.125, 0.8182, 0.1562, 0.8182, 0.1562, 0.8636, 0.125, 0.8636, 0.125, 0.8636, 0.1562, 0.8636, 0.1562, 0.9091, 0.125, 0.9091, 0.125, 0.9091, 0.1562, 0.9091, 0.1562, 0.9545, 0.125, 0.9545, 0.1562, 0.5, 0.1875, 0.5, 0.1875, 0.5455, 0.1562, 0.5455, 0.1562, 0.5455, 0.1875, 0.5455, 0.1875, 0.5909, 0.1562, 0.5909, 0.1562, 0.5909, 0.1875, 0.5909, 0.1875, 0.6364, 0.1562, 0.6364, 0.1562, 0.6364, 0.1875, 0.6364, 0.1875, 0.6818, 0.1562, 0.6818, 0.1562, 0.6818, 0.1875, 0.6818, 0.1875, 0.7273, 0.1562, 0.7273, 0.1562, 0.7273, 0.1875, 0.7273, 0.1875, 0.7727, 0.1562, 0.7727, 0.1562, 0.7727, 0.1875, 0.7727, 0.1875, 0.8182, 0.1562, 0.8182, 0.1562, 0.8182, 0.1875, 0.8182, 0.1875, 0.8636, 0.1562, 0.8636, 0.1562, 0.8636, 0.1875, 0.8636, 0.1875, 0.9091, 0.1562, 0.9091, 0.1562, 0.9091, 0.1875, 0.9091, 0.1875, 0.9545, 0.1562, 0.9545, 0.1875, 0.5, 0.2188, 0.5, 0.2188, 0.5455, 0.1875, 0.5455, 0.1875, 0.5455, 0.2188, 0.5455, 0.2188, 0.5909, 0.1875, 0.5909, 0.1875, 0.5909, 0.2188, 0.5909, 0.2188, 0.6364, 0.1875, 0.6364, 0.1875, 0.6364, 0.2188, 0.6364, 0.2188, 0.6818, 0.1875, 0.6818, 0.1875, 0.6818, 0.2188, 0.6818, 0.2187, 0.7273, 0.1875, 0.7273, 0.1875, 0.7273, 0.2187, 0.7273, 0.2187, 0.7727, 0.1875, 0.7727, 0.1875, 0.7727, 0.2187, 0.7727, 0.2187, 0.8182, 0.1875, 0.8182, 0.1875, 0.8182, 0.2187, 0.8182, 0.2187, 0.8636, 0.1875, 0.8636, 0.1875, 0.8636, 0.2187, 0.8636, 0.2187, 0.9091, 0.1875, 0.9091, 0.1875, 0.9091, 0.2187, 0.9091, 0.2188, 0.9545, 0.1875, 0.9545, 0.2188, 0.5, 0.25, 0.5, 0.25, 0.5455, 0.2188, 0.5455, 0.2188, 0.5455, 0.25, 0.5455, 0.25, 0.5909, 0.2188, 0.5909, 0.2188, 0.5909, 0.25, 0.5909, 0.25, 0.6364, 0.2188, 0.6364, 0.2188, 0.6364, 0.25, 0.6364, 0.25, 0.6818, 0.2188, 0.6818, 0.2188, 0.6818, 0.25, 0.6818, 0.25, 0.7273, 0.2187, 0.7273, 0.2187, 0.7273, 0.25, 0.7273, 0.25, 0.7727, 0.2187, 0.7727, 0.2187, 0.7727, 0.25, 0.7727, 0.25, 0.8182, 0.2187, 0.8182, 0.2187, 0.8182, 0.25, 0.8182, 0.25, 0.8636, 0.2187, 0.8636, 0.2187, 0.8636, 0.25, 0.8636, 0.25, 0.9091, 0.2187, 0.9091, 0.2187, 0.9091, 0.25, 0.9091, 0.25, 0.9545, 0.2188, 0.9545, 0.25, 0.5, 0.2812, 0.5, 0.2813, 0.5455, 0.25, 0.5455, 0.25, 0.5455, 0.2813, 0.5455, 0.2812, 0.5909, 0.25, 0.5909, 0.25, 0.5909, 0.2812, 0.5909, 0.2812, 0.6364, 0.25, 0.6364, 0.25, 0.6364, 0.2812, 0.6364, 0.2812, 0.6818, 0.25, 0.6818, 0.25, 0.6818, 0.2812, 0.6818, 0.2812, 0.7273, 0.25, 0.7273, 0.25, 0.7273, 0.2812, 0.7273, 0.2812, 0.7727, 0.25, 0.7727, 0.25, 0.7727, 0.2812, 0.7727, 0.2812, 0.8182, 0.25, 0.8182, 0.25, 0.8182, 0.2812, 0.8182, 0.2812, 0.8636, 0.25, 0.8636, 0.25, 0.8636, 0.2812, 0.8636, 0.2812, 0.9091, 0.25, 0.9091, 0.25, 0.9091, 0.2812, 0.9091, 0.2812, 0.9545, 0.25, 0.9545, 0.2812, 0.5, 0.3125, 0.5, 0.3125, 0.5455, 0.2813, 0.5455, 0.2813, 0.5455, 0.3125, 0.5455, 0.3125, 0.5909, 0.2812, 0.5909, 0.2812, 0.5909, 0.3125, 0.5909, 0.3125, 0.6364, 0.2812, 0.6364, 0.2812, 0.6364, 0.3125, 0.6364, 0.3125, 0.6818, 0.2812, 0.6818, 0.2812, 0.6818, 0.3125, 0.6818, 0.3125, 0.7273, 0.2812, 0.7273, 0.2812, 0.7273, 0.3125, 0.7273, 0.3125, 0.7727, 0.2812, 0.7727, 0.2812, 0.7727, 0.3125, 0.7727, 0.3125, 0.8182, 0.2812, 0.8182, 0.2812, 0.8182, 0.3125, 0.8182, 0.3125, 0.8636, 0.2812, 0.8636, 0.2812, 0.8636, 0.3125, 0.8636, 0.3125, 0.9091, 0.2812, 0.9091, 0.2812, 0.9091, 0.3125, 0.9091, 0.3125, 0.9545, 0.2812, 0.9545, 0.3125, 0.5, 0.3438, 0.5, 0.3438, 0.5455, 0.3125, 0.5455, 0.3125, 0.5455, 0.3438, 0.5455, 0.3437, 0.5909, 0.3125, 0.5909, 0.3125, 0.5909, 0.3437, 0.5909, 0.3437, 0.6364, 0.3125, 0.6364, 0.3125, 0.6364, 0.3437, 0.6364, 0.3437, 0.6818, 0.3125, 0.6818, 0.3125, 0.6818, 0.3437, 0.6818, 0.3437, 0.7273, 0.3125, 0.7273, 0.3125, 0.7273, 0.3437, 0.7273, 0.3438, 0.7727, 0.3125, 0.7727, 0.3125, 0.7727, 0.3438, 0.7727, 0.3438, 0.8182, 0.3125, 0.8182, 0.3125, 0.8182, 0.3438, 0.8182, 0.3438, 0.8636, 0.3125, 0.8636, 0.3125, 0.8636, 0.3438, 0.8636, 0.3438, 0.9091, 0.3125, 0.9091, 0.3125, 0.9091, 0.3438, 0.9091, 0.3438, 0.9545, 0.3125, 0.9545, 0.3438, 0.5, 0.375, 0.5, 0.375, 0.5455, 0.3438, 0.5455, 0.3438, 0.5455, 0.375, 0.5455, 0.375, 0.5909, 0.3437, 0.5909, 0.3437, 0.5909, 0.375, 0.5909, 0.375, 0.6364, 0.3437, 0.6364, 0.3437, 0.6364, 0.375, 0.6364, 0.375, 0.6818, 0.3437, 0.6818, 0.3437, 0.6818, 0.375, 0.6818, 0.375, 0.7273, 0.3437, 0.7273, 0.3437, 0.7273, 0.375, 0.7273, 0.375, 0.7727, 0.3438, 0.7727, 0.3438, 0.7727, 0.375, 0.7727, 0.375, 0.8182, 0.3438, 0.8182, 0.3438, 0.8182, 0.375, 0.8182, 0.375, 0.8636, 0.3438, 0.8636, 0.3438, 0.8636, 0.375, 0.8636, 0.375, 0.9091, 0.3438, 0.9091, 0.3438, 0.9091, 0.375, 0.9091, 0.375, 0.9545, 0.3438, 0.9545, 0.375, 1.0, 0.375, 0.9545, 0.4062, 0.9545, 0.4062, 1.0, 0.375, 0.9545, 0.375, 0.9091, 0.4062, 0.9091, 0.4062, 0.9545, 0.375, 0.9091, 0.375, 0.8636, 0.4062, 0.8636, 0.4062, 0.9091, 0.375, 0.8636, 0.375, 0.8182, 0.4062, 0.8182, 0.4062, 0.8636, 0.375, 0.8182, 0.375, 0.7727, 0.4062, 0.7727, 0.4062, 0.8182, 0.375, 0.7727, 0.375, 0.7273, 0.4062, 0.7273, 0.4062, 0.7727, 0.375, 0.7273, 0.375, 0.6818, 0.4063, 0.6818, 0.4062, 0.7273, 0.375, 0.6818, 0.375, 0.6364, 0.4063, 0.6364, 0.4063, 0.6818, 0.375, 0.6364, 0.375, 0.5909, 0.4062, 0.5909, 0.4063, 0.6364, 0.375, 0.5909, 0.375, 0.5455, 0.4062, 0.5455, 0.4062, 0.5909, 0.4062, 1.0, 0.4062, 0.9545, 0.4375, 0.9545, 0.4375, 1.0, 0.4062, 0.9545, 0.4062, 0.9091, 0.4375, 0.9091, 0.4375, 0.9545, 0.4062, 0.9091, 0.4062, 0.8636, 0.4375, 0.8636, 0.4375, 0.9091, 0.4062, 0.8636, 0.4062, 0.8182, 0.4375, 0.8182, 0.4375, 0.8636, 0.4062, 0.8182, 0.4062, 0.7727, 0.4375, 0.7727, 0.4375, 0.8182, 0.4062, 0.7727, 0.4062, 0.7273, 0.4375, 0.7273, 0.4375, 0.7727, 0.4062, 0.7273, 0.4063, 0.6818, 0.4375, 0.6818, 0.4375, 0.7273, 0.4063, 0.6818, 0.4063, 0.6364, 0.4375, 0.6364, 0.4375, 0.6818, 0.4063, 0.6364, 0.4062, 0.5909, 0.4375, 0.5909, 0.4375, 0.6364, 0.4062, 0.5909, 0.4062, 0.5455, 0.4375, 0.5455, 0.4375, 0.5909, 0.4375, 1.0, 0.4375, 0.9545, 0.4687, 0.9545, 0.4688, 1.0, 0.4375, 0.9545, 0.4375, 0.9091, 0.4687, 0.9091, 0.4687, 0.9545, 0.4375, 0.9091, 0.4375, 0.8636, 0.4688, 0.8636, 0.4687, 0.9091, 0.4375, 0.8636, 0.4375, 0.8182, 0.4688, 0.8182, 0.4688, 0.8636, 0.4375, 0.8182, 0.4375, 0.7727, 0.4688, 0.7727, 0.4688, 0.8182, 0.4375, 0.7727, 0.4375, 0.7273, 0.4688, 0.7273, 0.4688, 0.7727, 0.4375, 0.7273, 0.4375, 0.6818, 0.4688, 0.6818, 0.4688, 0.7273, 0.4375, 0.6818, 0.4375, 0.6364, 0.4688, 0.6364, 0.4688, 0.6818, 0.4375, 0.6364, 0.4375, 0.5909, 0.4688, 0.5909, 0.4688, 0.6364, 0.4375, 0.5909, 0.4375, 0.5455, 0.4688, 0.5455, 0.4688, 0.5909, 0.4688, 1.0, 0.4687, 0.9545, 0.5, 0.9545, 0.5, 1.0, 0.4687, 0.9545, 0.4687, 0.9091, 0.5, 0.9091, 0.5, 0.9545, 0.4687, 0.9091, 0.4688, 0.8636, 0.5, 0.8636, 0.5, 0.9091, 0.4688, 0.8636, 0.4688, 0.8182, 0.5, 0.8182, 0.5, 0.8636, 0.4688, 0.8182, 0.4688, 0.7727, 0.5, 0.7727, 0.5, 0.8182, 0.4688, 0.7727, 0.4688, 0.7273, 0.5, 0.7273, 0.5, 0.7727, 0.4688, 0.7273, 0.4688, 0.6818, 0.5, 0.6818, 0.5, 0.7273, 0.4688, 0.6818, 0.4688, 0.6364, 0.5, 0.6364, 0.5, 0.6818, 0.4688, 0.6364, 0.4688, 0.5909, 0.5, 0.5909, 0.5, 0.6364, 0.4688, 0.5909, 0.4688, 0.5455, 0.5, 0.5455, 0.5, 0.5909, 0.5, 1.0, 0.5, 0.9545, 0.5312, 0.9545, 0.5312, 1.0, 0.5, 0.9545, 0.5, 0.9091, 0.5312, 0.9091, 0.5312, 0.9545, 0.5, 0.9091, 0.5, 0.8636, 0.5312, 0.8636, 0.5312, 0.9091, 0.5, 0.8636, 0.5, 0.8182, 0.5312, 0.8182, 0.5312, 0.8636, 0.5, 0.8182, 0.5, 0.7727, 0.5312, 0.7727, 0.5312, 0.8182, 0.5, 0.7727, 0.5, 0.7273, 0.5312, 0.7273, 0.5312, 0.7727, 0.5, 0.7273, 0.5, 0.6818, 0.5312, 0.6818, 0.5312, 0.7273, 0.5, 0.6818, 0.5, 0.6364, 0.5312, 0.6364, 0.5312, 0.6818, 0.5, 0.6364, 0.5, 0.5909, 0.5312, 0.5909, 0.5312, 0.6364, 0.5, 0.5909, 0.5, 0.5455, 0.5312, 0.5455, 0.5312, 0.5909, 0.5312, 1.0, 0.5312, 0.9545, 0.5625, 0.9545, 0.5625, 1.0, 0.5312, 0.9545, 0.5312, 0.9091, 0.5625, 0.9091, 0.5625, 0.9545, 0.5312, 0.9091, 0.5312, 0.8636, 0.5625, 0.8636, 0.5625, 0.9091, 0.5312, 0.8636, 0.5312, 0.8182, 0.5625, 0.8182, 0.5625, 0.8636, 0.5312, 0.8182, 0.5312, 0.7727, 0.5625, 0.7727, 0.5625, 0.8182, 0.5312, 0.7727, 0.5312, 0.7273, 0.5625, 0.7273, 0.5625, 0.7727, 0.5312, 0.7273, 0.5312, 0.6818, 0.5625, 0.6818, 0.5625, 0.7273, 0.5312, 0.6818, 0.5312, 0.6364, 0.5625, 0.6364, 0.5625, 0.6818, 0.5312, 0.6364, 0.5312, 0.5909, 0.5625, 0.5909, 0.5625, 0.6364, 0.5312, 0.5909, 0.5312, 0.5455, 0.5625, 0.5455, 0.5625, 0.5909, 0.5625, 1.0, 0.5625, 0.9545, 0.5937, 0.9545, 0.5938, 1.0, 0.5625, 0.9545, 0.5625, 0.9091, 0.5937, 0.9091, 0.5937, 0.9545, 0.5625, 0.9091, 0.5625, 0.8636, 0.5937, 0.8636, 0.5937, 0.9091, 0.5625, 0.8636, 0.5625, 0.8182, 0.5937, 0.8182, 0.5937, 0.8636, 0.5625, 0.8182, 0.5625, 0.7727, 0.5938, 0.7727, 0.5937, 0.8182, 0.5625, 0.7727, 0.5625, 0.7273, 0.5938, 0.7273, 0.5938, 0.7727, 0.5625, 0.7273, 0.5625, 0.6818, 0.5938, 0.6818, 0.5938, 0.7273, 0.5625, 0.6818, 0.5625, 0.6364, 0.5938, 0.6364, 0.5938, 0.6818, 0.5625, 0.6364, 0.5625, 0.5909, 0.5938, 0.5909, 0.5938, 0.6364, 0.5625, 0.5909, 0.5625, 0.5455, 0.5938, 0.5455, 0.5938, 0.5909, 0.5938, 1.0, 0.5937, 0.9545, 0.625, 0.9545, 0.625, 1.0, 0.5937, 0.9545, 0.5937, 0.9091, 0.625, 0.9091, 0.625, 0.9545, 0.5937, 0.9091, 0.5937, 0.8636, 0.625, 0.8636, 0.625, 0.9091, 0.5937, 0.8636, 0.5937, 0.8182, 0.625, 0.8182, 0.625, 0.8636, 0.5937, 0.8182, 0.5938, 0.7727, 0.625, 0.7727, 0.625, 0.8182, 0.5938, 0.7727, 0.5938, 0.7273, 0.625, 0.7273, 0.625, 0.7727, 0.5938, 0.7273, 0.5938, 0.6818, 0.625, 0.6818, 0.625, 0.7273, 0.5938, 0.6818, 0.5938, 0.6364, 0.625, 0.6364, 0.625, 0.6818, 0.5938, 0.6364, 0.5938, 0.5909, 0.625, 0.5909, 0.625, 0.6364, 0.5938, 0.5909, 0.5938, 0.5455, 0.625, 0.5455, 0.625, 0.5909, 0.625, 1.0, 0.625, 0.9545, 0.6562, 0.9545, 0.6562, 1.0, 0.625, 0.9545, 0.625, 0.9091, 0.6562, 0.9091, 0.6562, 0.9545, 0.625, 0.9091, 0.625, 0.8636, 0.6562, 0.8636, 0.6562, 0.9091, 0.625, 0.8636, 0.625, 0.8182, 0.6562, 0.8182, 0.6562, 0.8636, 0.625, 0.8182, 0.625, 0.7727, 0.6562, 0.7727, 0.6562, 0.8182, 0.625, 0.7727, 0.625, 0.7273, 0.6562, 0.7273, 0.6562, 0.7727, 0.625, 0.7273, 0.625, 0.6818, 0.6563, 0.6818, 0.6562, 0.7273, 0.625, 0.6818, 0.625, 0.6364, 0.6563, 0.6364, 0.6563, 0.6818, 0.625, 0.6364, 0.625, 0.5909, 0.6562, 0.5909, 0.6563, 0.6364, 0.625, 0.5909, 0.625, 0.5455, 0.6562, 0.5455, 0.6562, 0.5909, 0.6562, 1.0, 0.6562, 0.9545, 0.6875, 0.9545, 0.6875, 1.0, 0.6562, 0.9545, 0.6562, 0.9091, 0.6875, 0.9091, 0.6875, 0.9545, 0.6562, 0.9091, 0.6562, 0.8636, 0.6875, 0.8636, 0.6875, 0.9091, 0.6562, 0.8636, 0.6562, 0.8182, 0.6875, 0.8182, 0.6875, 0.8636, 0.6562, 0.8182, 0.6562, 0.7727, 0.6875, 0.7727, 0.6875, 0.8182, 0.6562, 0.7727, 0.6562, 0.7273, 0.6875, 0.7273, 0.6875, 0.7727, 0.6562, 0.7273, 0.6563, 0.6818, 0.6875, 0.6818, 0.6875, 0.7273, 0.6563, 0.6818, 0.6563, 0.6364, 0.6875, 0.6364, 0.6875, 0.6818, 0.6563, 0.6364, 0.6562, 0.5909, 0.6875, 0.5909, 0.6875, 0.6364, 0.6562, 0.5909, 0.6562, 0.5455, 0.6875, 0.5455, 0.6875, 0.5909, 0.6875, 1.0, 0.6875, 0.9545, 0.7188, 0.9545, 0.7188, 1.0, 0.6875, 0.9545, 0.6875, 0.9091, 0.7187, 0.9091, 0.7188, 0.9545, 0.6875, 0.9091, 0.6875, 0.8636, 0.7187, 0.8636, 0.7187, 0.9091, 0.6875, 0.8636, 0.6875, 0.8182, 0.7187, 0.8182, 0.7187, 0.8636, 0.6875, 0.8182, 0.6875, 0.7727, 0.7188, 0.7727, 0.7187, 0.8182, 0.6875, 0.7727, 0.6875, 0.7273, 0.7188, 0.7273, 0.7188, 0.7727, 0.6875, 0.7273, 0.6875, 0.6818, 0.7188, 0.6818, 0.7188, 0.7273, 0.6875, 0.6818, 0.6875, 0.6364, 0.7188, 0.6364, 0.7188, 0.6818, 0.6875, 0.6364, 0.6875, 0.5909, 0.7188, 0.5909, 0.7188, 0.6364, 0.6875, 0.5909, 0.6875, 0.5455, 0.7188, 0.5455, 0.7188, 0.5909, 0.7188, 1.0, 0.7188, 0.9545, 0.75, 0.9545, 0.75, 1.0, 0.7188, 0.9545, 0.7187, 0.9091, 0.75, 0.9091, 0.75, 0.9545, 0.7187, 0.9091, 0.7187, 0.8636, 0.75, 0.8636, 0.75, 0.9091, 0.7187, 0.8636, 0.7187, 0.8182, 0.75, 0.8182, 0.75, 0.8636, 0.7187, 0.8182, 0.7188, 0.7727, 0.75, 0.7727, 0.75, 0.8182, 0.7188, 0.7727, 0.7188, 0.7273, 0.75, 0.7273, 0.75, 0.7727, 0.7188, 0.7273, 0.7188, 0.6818, 0.75, 0.6818, 0.75, 0.7273, 0.7188, 0.6818, 0.7188, 0.6364, 0.75, 0.6364, 0.75, 0.6818, 0.7188, 0.6364, 0.7188, 0.5909, 0.75, 0.5909, 0.75, 0.6364, 0.7188, 0.5909, 0.7188, 0.5455, 0.75, 0.5455, 0.75, 0.5909, 0.75, 1.0, 0.75, 0.9545, 0.7812, 0.9545, 0.7812, 1.0, 0.75, 0.9545, 0.75, 0.9091, 0.7812, 0.9091, 0.7812, 0.9545, 0.75, 0.9091, 0.75, 0.8636, 0.7813, 0.8636, 0.7812, 0.9091, 0.75, 0.8636, 0.75, 0.8182, 0.7813, 0.8182, 0.7813, 0.8636, 0.75, 0.8182, 0.75, 0.7727, 0.7813, 0.7727, 0.7813, 0.8182, 0.75, 0.7727, 0.75, 0.7273, 0.7812, 0.7273, 0.7813, 0.7727, 0.75, 0.7273, 0.75, 0.6818, 0.7812, 0.6818, 0.7812, 0.7273, 0.75, 0.6818, 0.75, 0.6364, 0.7812, 0.6364, 0.7812, 0.6818, 0.75, 0.6364, 0.75, 0.5909, 0.7812, 0.5909, 0.7812, 0.6364, 0.75, 0.5909, 0.75, 0.5455, 0.7812, 0.5455, 0.7812, 0.5909, 0.7812, 1.0, 0.7812, 0.9545, 0.8125, 0.9545, 0.8125, 1.0, 0.7812, 0.9545, 0.7812, 0.9091, 0.8125, 0.9091, 0.8125, 0.9545, 0.7812, 0.9091, 0.7813, 0.8636, 0.8125, 0.8636, 0.8125, 0.9091, 0.7813, 0.8636, 0.7813, 0.8182, 0.8125, 0.8182, 0.8125, 0.8636, 0.7813, 0.8182, 0.7813, 0.7727, 0.8125, 0.7727, 0.8125, 0.8182, 0.7813, 0.7727, 0.7812, 0.7273, 0.8125, 0.7273, 0.8125, 0.7727, 0.7812, 0.7273, 0.7812, 0.6818, 0.8125, 0.6818, 0.8125, 0.7273, 0.7812, 0.6818, 0.7812, 0.6364, 0.8125, 0.6364, 0.8125, 0.6818, 0.7812, 0.6364, 0.7812, 0.5909, 0.8125, 0.5909, 0.8125, 0.6364, 0.7812, 0.5909, 0.7812, 0.5455, 0.8125, 0.5455, 0.8125, 0.5909, 0.8125, 1.0, 0.8125, 0.9545, 0.8438, 0.9545, 0.8438, 1.0, 0.8125, 0.9545, 0.8125, 0.9091, 0.8438, 0.9091, 0.8438, 0.9545, 0.8125, 0.9091, 0.8125, 0.8636, 0.8438, 0.8636, 0.8438, 0.9091, 0.8125, 0.8636, 0.8125, 0.8182, 0.8438, 0.8182, 0.8438, 0.8636, 0.8125, 0.8182, 0.8125, 0.7727, 0.8438, 0.7727, 0.8438, 0.8182, 0.8125, 0.7727, 0.8125, 0.7273, 0.8438, 0.7273, 0.8438, 0.7727, 0.8125, 0.7273, 0.8125, 0.6818, 0.8438, 0.6818, 0.8438, 0.7273, 0.8125, 0.6818, 0.8125, 0.6364, 0.8438, 0.6364, 0.8438, 0.6818, 0.8125, 0.6364, 0.8125, 0.5909, 0.8437, 0.5909, 0.8438, 0.6364, 0.8125, 0.5909, 0.8125, 0.5455, 0.8438, 0.5455, 0.8437, 0.5909, 0.8438, 1.0, 0.8438, 0.9545, 0.875, 0.9545, 0.875, 1.0, 0.8438, 0.9545, 0.8438, 0.9091, 0.875, 0.9091, 0.875, 0.9545, 0.8438, 0.9091, 0.8438, 0.8636, 0.875, 0.8636, 0.875, 0.9091, 0.8438, 0.8636, 0.8438, 0.8182, 0.875, 0.8182, 0.875, 0.8636, 0.8438, 0.8182, 0.8438, 0.7727, 0.875, 0.7727, 0.875, 0.8182, 0.8438, 0.7727, 0.8438, 0.7273, 0.875, 0.7273, 0.875, 0.7727, 0.8438, 0.7273, 0.8438, 0.6818, 0.875, 0.6818, 0.875, 0.7273, 0.8438, 0.6818, 0.8438, 0.6364, 0.875, 0.6364, 0.875, 0.6818, 0.8438, 0.6364, 0.8437, 0.5909, 0.875, 0.5909, 0.875, 0.6364, 0.8437, 0.5909, 0.8438, 0.5455, 0.875, 0.5455, 0.875, 0.5909, 0.875, 0.5, 0.9062, 0.5, 0.9062, 0.5455, 0.875, 0.5455, 0.875, 0.5455, 0.9062, 0.5455, 0.9062, 0.5909, 0.875, 0.5909, 0.875, 0.5909, 0.9062, 0.5909, 0.9062, 0.6364, 0.875, 0.6364, 0.875, 0.6364, 0.9062, 0.6364, 0.9062, 0.6818, 0.875, 0.6818, 0.875, 0.6818, 0.9062, 0.6818, 0.9062, 0.7273, 0.875, 0.7273, 0.875, 0.7273, 0.9062, 0.7273, 0.9062, 0.7727, 0.875, 0.7727, 0.875, 0.7727, 0.9062, 0.7727, 0.9062, 0.8182, 0.875, 0.8182, 0.875, 0.8182, 0.9062, 0.8182, 0.9062, 0.8636, 0.875, 0.8636, 0.875, 0.8636, 0.9062, 0.8636, 0.9062, 0.9091, 0.875, 0.9091, 0.875, 0.9091, 0.9062, 0.9091, 0.9062, 0.9545, 0.875, 0.9545, 0.9062, 0.5, 0.9375, 0.5, 0.9375, 0.5455, 0.9062, 0.5455, 0.9062, 0.5455, 0.9375, 0.5455, 0.9375, 0.5909, 0.9062, 0.5909, 0.9062, 0.5909, 0.9375, 0.5909, 0.9375, 0.6364, 0.9062, 0.6364, 0.9062, 0.6364, 0.9375, 0.6364, 0.9375, 0.6818, 0.9062, 0.6818, 0.9062, 0.6818, 0.9375, 0.6818, 0.9375, 0.7273, 0.9062, 0.7273, 0.9062, 0.7273, 0.9375, 0.7273, 0.9375, 0.7727, 0.9062, 0.7727, 0.9062, 0.7727, 0.9375, 0.7727, 0.9375, 0.8182, 0.9062, 0.8182, 0.9062, 0.8182, 0.9375, 0.8182, 0.9375, 0.8636, 0.9062, 0.8636, 0.9062, 0.8636, 0.9375, 0.8636, 0.9375, 0.9091, 0.9062, 0.9091, 0.9062, 0.9091, 0.9375, 0.9091, 0.9375, 0.9545, 0.9062, 0.9545, 0.9375, 0.5, 0.9688, 0.5, 0.9688, 0.5455, 0.9375, 0.5455, 0.9375, 0.5455, 0.9688, 0.5455, 0.9688, 0.5909, 0.9375, 0.5909, 0.9375, 0.5909, 0.9688, 0.5909, 0.9688, 0.6364, 0.9375, 0.6364, 0.9375, 0.6364, 0.9688, 0.6364, 0.9688, 0.6818, 0.9375, 0.6818, 0.9375, 0.6818, 0.9688, 0.6818, 0.9688, 0.7273, 0.9375, 0.7273, 0.9375, 0.7273, 0.9688, 0.7273, 0.9688, 0.7727, 0.9375, 0.7727, 0.9375, 0.7727, 0.9688, 0.7727, 0.9688, 0.8182, 0.9375, 0.8182, 0.9375, 0.8182, 0.9688, 0.8182, 0.9688, 0.8636, 0.9375, 0.8636, 0.9375, 0.8636, 0.9688, 0.8636, 0.9688, 0.9091, 0.9375, 0.9091, 0.9375, 0.9091, 0.9688, 0.9091, 0.9688, 0.9545, 0.9375, 0.9545, 0.9688, 0.5, 1.0, 0.5, 1.0, 0.5455, 0.9688, 0.5455, 0.9688, 0.5455, 1.0, 0.5455, 1.0, 0.5909, 0.9688, 0.5909, 0.9688, 0.5909, 1.0, 0.5909, 1.0, 0.6364, 0.9688, 0.6364, 0.9688, 0.6364, 1.0, 0.6364, 1.0, 0.6818, 0.9688, 0.6818, 0.9688, 0.6818, 1.0, 0.6818, 1.0, 0.7273, 0.9688, 0.7273, 0.9688, 0.7273, 1.0, 0.7273, 1.0, 0.7727, 0.9688, 0.7727, 0.9688, 0.7727, 1.0, 0.7727, 1.0, 0.8182, 0.9688, 0.8182, 0.9688, 0.8182, 1.0, 0.8182, 1.0, 0.8636, 0.9688, 0.8636, 0.9688, 0.8636, 1.0, 0.8636, 1.0, 0.9091, 0.9688, 0.9091, 0.9688, 0.9091, 1.0, 0.9091, 1.0, 0.9545, 0.9688, 0.9545])
me_log.materials.append(mat_wood_skin)
me_log.materials.append(mat_wood_core)
me_log.update()

# ---- curves / text
cu_fence_path = bpy.data.curves.new('Fence Path', 'CURVE')
cu_fence_path.dimensions = '3D'
_sp = cu_fence_path.splines.new('POLY'); _sp.points.add(24)
_sp.points.foreach_set('co', [-1.25, -5.613, 0.0, 0.0, -2.418, -5.635, 0.0, 0.0, -3.424, -5.952, 0.0, 0.0, -4.875, -5.853, 0.0, 0.0, -6.164, -4.588, 0.0, 0.0, -6.387, -2.822, 0.0, 0.0, -6.358, -1.436, 0.0, 0.0, -6.321, -0.3688, 0.0, 0.0, -6.299, 0.62, 0.0, 0.0, -6.051, 1.608, 0.0, 0.0, -5.484, 2.675, 0.0, 0.0, -4.666, 3.831, 0.0, 0.0, -3.996, 4.929, 0.0, 0.0, 4.793, 4.921, 0.0, 0.0, 5.081, 3.528, 0.0, 0.0, 5.484, 2.265, 0.0, 0.0, 5.98, 1.018, 0.0, 0.0, 6.381, -0.2559, 0.0, 0.0, 6.519, -1.483, 0.0, 0.0, 6.374, -2.624, 0.0, 0.0, 6.009, -3.677, 0.0, 0.0, 5.385, -4.608, 0.0, 0.0, 4.503, -5.41, 0.0, 0.0, 3.461, -5.815, 0.0, 0.0, 2.169, -5.806, 0.0, 0.0])
_sp.order_v = 0
_sp.resolution_v = 0
_sp.use_endpoint_u = True
_sp.use_smooth = False
cu_fence_path.fill_mode = 'FULL'

# ---- objects
ob_fence_path = bpy.data.objects.new('Fence Path', cu_fence_path)
ob_log = bpy.data.objects.new('Log', me_log)
ob_fence = bpy.data.objects.new('Fence', me_log)

# ---- transforms, parenting, visibility, modifiers, constraints
ob_fence_path.location = (0.0, 0.0, 0.0)
ob_log.location = (0.0, 0.0, 1.0)
ob_log.scale = (0.1, 0.1, 1.0)
_m = ob_log.modifiers.new('Auto Smooth', 'NODES')
_m.node_group = ng_auto_smooth
_gi = [s.identifier for s in ng_auto_smooth.interface.items_tree if s.item_type == 'SOCKET' and s.in_out == 'INPUT']
_m[_gi[1]] = 0.5236  # Angle
ob_fence.location = (0.0, 0.0, 1.0)
ob_fence.scale = (0.1, 0.1, 1.0)
_m = ob_fence.modifiers.new('Array', 'ARRAY')
_m.count = 174
_m.curve = ob_fence_path
_m.use_constant_offset = True
_m.constant_offset_displace = (0.2, 0.0, 0.0)
_m = ob_fence.modifiers.new('Curve', 'CURVE')
_m.object = ob_fence_path
_m = ob_fence.modifiers.new('Displace', 'DISPLACE')
_m.strength = 0.2
_m.texture_coords = 'GLOBAL'
_m = ob_fence.modifiers.new('Auto Smooth', 'NODES')
_m.node_group = ng_auto_smooth
_gi = [s.identifier for s in ng_auto_smooth.interface.items_tree if s.item_type == 'SOCKET' and s.in_out == 'INPUT']
_m[_gi[1]] = 0.5236  # Angle

# ---- collection membership
col_hidden.objects.link(ob_fence_path)
col_hidden.objects.link(ob_log)
col_output.objects.link(ob_fence)
def _layer_coll(name, lc=None):
    lc = lc or bpy.context.view_layer.layer_collection
    for c in lc.children:
        if c.name == name: return c
        r = _layer_coll(name, c)
        if r: return r
_layer_coll('Hidden').exclude = True

# ---- scene / render settings (as saved in the file)
scene.frame_start = 1; scene.frame_end = 250; scene.frame_set(1)
scene.render.engine = 'CYCLES'
scene.cycles.sampling_pattern = 'TABULATED_SOBOL'
scene.cycles.bake_type = 'DIFFUSE'
scene.view_settings.view_transform = 'Filmic'
bpy.context.view_layer.update()

# ---- added for rendering (the .blend has no active camera and no usable light): camera, sun
cam_auto = bpy.data.cameras.new('AutoCamera')
cam_auto.lens = 50.0
cam_auto.sensor_width = 36.0
cam_auto.clip_end = 1000.0
ob_auto_camera = bpy.data.objects.new('AutoCamera', cam_auto)
scene.collection.objects.link(ob_auto_camera)
ob_auto_camera.location = (18.544, -22.685, 15.4199)
ob_auto_camera.rotation_euler = (1.09748, -7.21219e-08, 0.694738)
scene.camera = ob_auto_camera
light_auto_sun = bpy.data.lights.new('AutoSun', 'SUN')
light_auto_sun.energy = 3.0
light_auto_sun.angle = 0.0523599
ob_auto_sun = bpy.data.objects.new('AutoSun', light_auto_sun)
scene.collection.objects.link(ob_auto_sun)
ob_auto_sun.rotation_euler = (0.872665, 0.174533, 0.523599)
bpy.context.view_layer.update()
